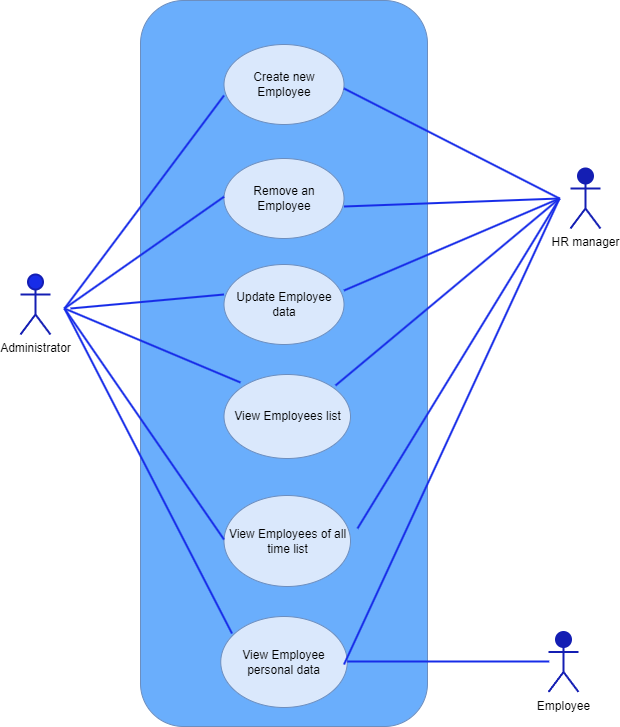

The diagram above was exported from draw.io. Its source (the exported page's mxGraphModel, read from the mxfile embedded in the PNG):
<mxGraphModel dx="1050" dy="580" grid="1" gridSize="11" guides="1" tooltips="1" connect="1" arrows="1" fold="1" page="1" pageScale="1" pageWidth="850" pageHeight="1100" background="#ffffff" math="0" shadow="0">
  <root>
    <mxCell id="0" />
    <mxCell id="1" parent="0" />
    <mxCell id="U_C3BIbrUpVA6b94sYQJ-1" value="Administrator" style="shape=umlActor;verticalLabelPosition=bottom;verticalAlign=top;html=1;outlineConnect=0;fillColor=#172CE8;strokeColor=#141EB3;strokeWidth=2;" vertex="1" parent="1">
      <mxGeometry x="110" y="296" width="30" height="60" as="geometry" />
    </mxCell>
    <mxCell id="U_C3BIbrUpVA6b94sYQJ-2" value="HR manager" style="shape=umlActor;verticalLabelPosition=bottom;verticalAlign=top;html=1;outlineConnect=0;fillColor=#141EB3;strokeColor=#141EB3;strokeWidth=2;" vertex="1" parent="1">
      <mxGeometry x="660" y="190" width="30" height="60" as="geometry" />
    </mxCell>
    <mxCell id="U_C3BIbrUpVA6b94sYQJ-4" value="" style="rounded=1;whiteSpace=wrap;html=1;fillColor=#6AAEFC;strokeColor=#6c8ebf;" vertex="1" parent="1">
      <mxGeometry x="230" y="22" width="287" height="726" as="geometry" />
    </mxCell>
    <mxCell id="U_C3BIbrUpVA6b94sYQJ-5" value="Create new Employee" style="ellipse;whiteSpace=wrap;html=1;fillColor=#dae8fc;strokeColor=#6c8ebf;" vertex="1" parent="1">
      <mxGeometry x="313.5" y="66" width="120" height="80" as="geometry" />
    </mxCell>
    <mxCell id="U_C3BIbrUpVA6b94sYQJ-6" value="Remove an Employee" style="ellipse;whiteSpace=wrap;html=1;fillColor=#dae8fc;strokeColor=#6c8ebf;" vertex="1" parent="1">
      <mxGeometry x="313.5" y="180" width="120" height="80" as="geometry" />
    </mxCell>
    <mxCell id="U_C3BIbrUpVA6b94sYQJ-7" value="Update Employee data" style="ellipse;whiteSpace=wrap;html=1;fillColor=#dae8fc;strokeColor=#6c8ebf;" vertex="1" parent="1">
      <mxGeometry x="313.5" y="286" width="120" height="80" as="geometry" />
    </mxCell>
    <mxCell id="U_C3BIbrUpVA6b94sYQJ-8" value="View Employees list" style="ellipse;whiteSpace=wrap;html=1;fillColor=#dae8fc;strokeColor=#6c8ebf;" vertex="1" parent="1">
      <mxGeometry x="313.5" y="396" width="126.5" height="84" as="geometry" />
    </mxCell>
    <mxCell id="U_C3BIbrUpVA6b94sYQJ-9" value="View Employees of all time list" style="ellipse;whiteSpace=wrap;html=1;fillColor=#dae8fc;strokeColor=#6c8ebf;" vertex="1" parent="1">
      <mxGeometry x="313.5" y="517" width="126.5" height="91" as="geometry" />
    </mxCell>
    <mxCell id="U_C3BIbrUpVA6b94sYQJ-17" value="" style="endArrow=none;html=1;rounded=0;strokeWidth=2;strokeColor=#172CE8;" edge="1" parent="1">
      <mxGeometry width="50" height="50" relative="1" as="geometry">
        <mxPoint x="154" y="330" as="sourcePoint" />
        <mxPoint x="313.5" y="117" as="targetPoint" />
      </mxGeometry>
    </mxCell>
    <mxCell id="U_C3BIbrUpVA6b94sYQJ-18" value="" style="endArrow=none;html=1;rounded=0;strokeWidth=2;strokeColor=#172CE8;" edge="1" parent="1">
      <mxGeometry width="50" height="50" relative="1" as="geometry">
        <mxPoint x="154" y="330" as="sourcePoint" />
        <mxPoint x="313.5" y="218.25" as="targetPoint" />
      </mxGeometry>
    </mxCell>
    <mxCell id="U_C3BIbrUpVA6b94sYQJ-20" value="" style="endArrow=none;html=1;rounded=0;strokeWidth=2;strokeColor=#172CE8;" edge="1" parent="1">
      <mxGeometry width="50" height="50" relative="1" as="geometry">
        <mxPoint x="160" y="330" as="sourcePoint" />
        <mxPoint x="313.5" y="316" as="targetPoint" />
      </mxGeometry>
    </mxCell>
    <mxCell id="U_C3BIbrUpVA6b94sYQJ-21" value="" style="endArrow=none;html=1;rounded=0;strokeWidth=2;strokeColor=#172CE8;" edge="1" parent="1">
      <mxGeometry width="50" height="50" relative="1" as="geometry">
        <mxPoint x="154" y="330" as="sourcePoint" />
        <mxPoint x="330" y="404" as="targetPoint" />
      </mxGeometry>
    </mxCell>
    <mxCell id="U_C3BIbrUpVA6b94sYQJ-22" value="" style="endArrow=none;html=1;rounded=0;strokeWidth=2;strokeColor=#172CE8;" edge="1" parent="1">
      <mxGeometry width="50" height="50" relative="1" as="geometry">
        <mxPoint x="154" y="330" as="sourcePoint" />
        <mxPoint x="313.5" y="561" as="targetPoint" />
      </mxGeometry>
    </mxCell>
    <mxCell id="U_C3BIbrUpVA6b94sYQJ-27" value="" style="endArrow=none;html=1;rounded=0;strokeWidth=2;strokeColor=#172CE8;" edge="1" parent="1">
      <mxGeometry width="50" height="50" relative="1" as="geometry">
        <mxPoint x="649" y="220" as="sourcePoint" />
        <mxPoint x="433.5" y="110" as="targetPoint" />
      </mxGeometry>
    </mxCell>
    <mxCell id="U_C3BIbrUpVA6b94sYQJ-28" value="" style="endArrow=none;html=1;rounded=0;strokeWidth=2;strokeColor=#172CE8;" edge="1" parent="1">
      <mxGeometry width="50" height="50" relative="1" as="geometry">
        <mxPoint x="649" y="220" as="sourcePoint" />
        <mxPoint x="433.5" y="228" as="targetPoint" />
      </mxGeometry>
    </mxCell>
    <mxCell id="U_C3BIbrUpVA6b94sYQJ-29" value="" style="endArrow=none;html=1;rounded=0;strokeWidth=2;strokeColor=#172CE8;" edge="1" parent="1">
      <mxGeometry width="50" height="50" relative="1" as="geometry">
        <mxPoint x="649" y="220" as="sourcePoint" />
        <mxPoint x="433.5" y="312" as="targetPoint" />
      </mxGeometry>
    </mxCell>
    <mxCell id="U_C3BIbrUpVA6b94sYQJ-30" value="" style="endArrow=none;html=1;rounded=0;strokeWidth=2;strokeColor=#172CE8;" edge="1" parent="1">
      <mxGeometry width="50" height="50" relative="1" as="geometry">
        <mxPoint x="649" y="220" as="sourcePoint" />
        <mxPoint x="425" y="407" as="targetPoint" />
      </mxGeometry>
    </mxCell>
    <mxCell id="U_C3BIbrUpVA6b94sYQJ-31" value="" style="endArrow=none;html=1;rounded=0;strokeWidth=2;strokeColor=#172CE8;" edge="1" parent="1">
      <mxGeometry width="50" height="50" relative="1" as="geometry">
        <mxPoint x="649" y="220" as="sourcePoint" />
        <mxPoint x="447" y="550" as="targetPoint" />
      </mxGeometry>
    </mxCell>
    <mxCell id="U_C3BIbrUpVA6b94sYQJ-32" value="View Employee personal data" style="ellipse;whiteSpace=wrap;html=1;fillColor=#dae8fc;strokeColor=#6c8ebf;" vertex="1" parent="1">
      <mxGeometry x="310.25" y="638" width="126.5" height="91" as="geometry" />
    </mxCell>
    <mxCell id="U_C3BIbrUpVA6b94sYQJ-33" value="Employee&lt;br&gt;" style="shape=umlActor;verticalLabelPosition=bottom;verticalAlign=top;html=1;outlineConnect=0;fillColor=#141EB3;strokeColor=#141EB3;strokeWidth=2;" vertex="1" parent="1">
      <mxGeometry x="638" y="653.5" width="30" height="60" as="geometry" />
    </mxCell>
    <mxCell id="U_C3BIbrUpVA6b94sYQJ-34" value="" style="endArrow=none;html=1;rounded=0;strokeWidth=2;strokeColor=#172CE8;" edge="1" parent="1">
      <mxGeometry width="50" height="50" relative="1" as="geometry">
        <mxPoint x="154" y="330" as="sourcePoint" />
        <mxPoint x="321.5" y="655" as="targetPoint" />
      </mxGeometry>
    </mxCell>
    <mxCell id="U_C3BIbrUpVA6b94sYQJ-35" value="" style="endArrow=none;html=1;rounded=0;strokeWidth=2;strokeColor=#172CE8;" edge="1" parent="1">
      <mxGeometry width="50" height="50" relative="1" as="geometry">
        <mxPoint x="436.75" y="683" as="sourcePoint" />
        <mxPoint x="638.75" y="683" as="targetPoint" />
      </mxGeometry>
    </mxCell>
    <mxCell id="U_C3BIbrUpVA6b94sYQJ-36" value="" style="endArrow=none;html=1;rounded=0;strokeWidth=2;strokeColor=#172CE8;" edge="1" parent="1">
      <mxGeometry width="50" height="50" relative="1" as="geometry">
        <mxPoint x="649" y="220" as="sourcePoint" />
        <mxPoint x="433.5" y="686" as="targetPoint" />
      </mxGeometry>
    </mxCell>
  </root>
</mxGraphModel>